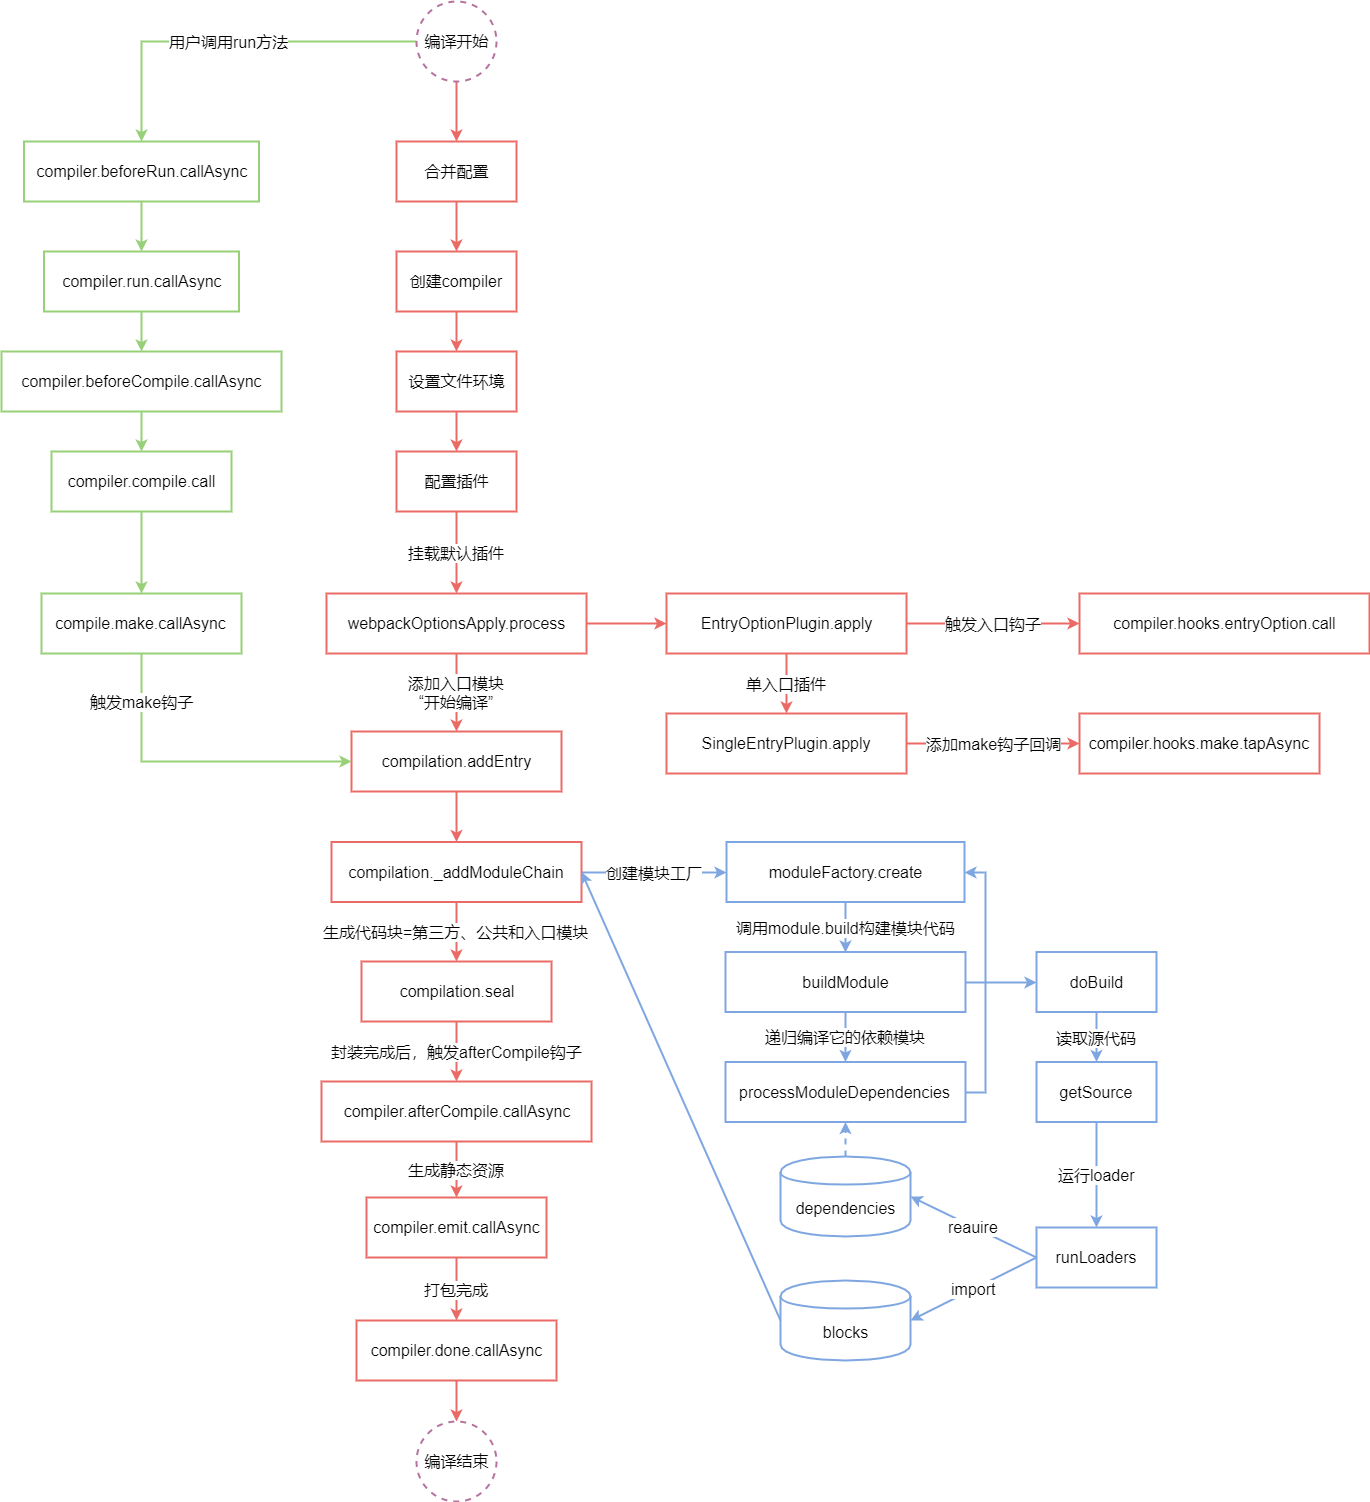

The diagram above was exported from draw.io. Its source (the exported page's mxGraphModel, read from the mxfile embedded in the PNG):
<mxGraphModel dx="1536" dy="881" grid="1" gridSize="10" guides="1" tooltips="1" connect="1" arrows="1" fold="1" page="1" pageScale="1" pageWidth="3000" pageHeight="3000" background="#ffffff" math="0" shadow="0">
  <root>
    <mxCell id="0" />
    <mxCell id="1" parent="0" />
    <mxCell id="kOv04CA45xaa4z-mt_Bx-2" style="edgeStyle=orthogonalEdgeStyle;rounded=0;orthogonalLoop=1;jettySize=auto;html=1;exitX=0.5;exitY=1;exitDx=0;exitDy=0;strokeWidth=2;fontSize=16;strokeColor=#EA6B66;" edge="1" parent="1" source="kOv04CA45xaa4z-mt_Bx-1" target="kOv04CA45xaa4z-mt_Bx-3">
      <mxGeometry relative="1" as="geometry">
        <mxPoint x="485" y="210" as="targetPoint" />
      </mxGeometry>
    </mxCell>
    <mxCell id="kOv04CA45xaa4z-mt_Bx-11" value="用户调用run方法" style="edgeStyle=orthogonalEdgeStyle;rounded=0;orthogonalLoop=1;jettySize=auto;html=1;strokeWidth=2;fontSize=16;strokeColor=#97D077;" edge="1" parent="1" source="kOv04CA45xaa4z-mt_Bx-1" target="kOv04CA45xaa4z-mt_Bx-13">
      <mxGeometry relative="1" as="geometry">
        <mxPoint x="365" y="60" as="targetPoint" />
      </mxGeometry>
    </mxCell>
    <mxCell id="kOv04CA45xaa4z-mt_Bx-1" value="编译开始" style="ellipse;whiteSpace=wrap;html=1;aspect=fixed;strokeWidth=2;fontSize=16;strokeColor=#B5739D;dashed=1;" vertex="1" parent="1">
      <mxGeometry x="445" y="20" width="80" height="80" as="geometry" />
    </mxCell>
    <mxCell id="kOv04CA45xaa4z-mt_Bx-5" value="" style="edgeStyle=orthogonalEdgeStyle;rounded=0;orthogonalLoop=1;jettySize=auto;html=1;strokeWidth=2;fontSize=16;strokeColor=#EA6B66;" edge="1" parent="1" source="kOv04CA45xaa4z-mt_Bx-3" target="kOv04CA45xaa4z-mt_Bx-4">
      <mxGeometry relative="1" as="geometry" />
    </mxCell>
    <mxCell id="kOv04CA45xaa4z-mt_Bx-3" value="合并配置" style="rounded=0;whiteSpace=wrap;html=1;strokeWidth=2;fontSize=16;strokeColor=#EA6B66;" vertex="1" parent="1">
      <mxGeometry x="425" y="160" width="120" height="60" as="geometry" />
    </mxCell>
    <mxCell id="kOv04CA45xaa4z-mt_Bx-7" value="" style="edgeStyle=orthogonalEdgeStyle;rounded=0;orthogonalLoop=1;jettySize=auto;html=1;strokeWidth=2;fontSize=16;strokeColor=#EA6B66;" edge="1" parent="1" source="kOv04CA45xaa4z-mt_Bx-4" target="kOv04CA45xaa4z-mt_Bx-6">
      <mxGeometry relative="1" as="geometry" />
    </mxCell>
    <mxCell id="kOv04CA45xaa4z-mt_Bx-4" value="创建compiler" style="rounded=0;whiteSpace=wrap;html=1;strokeWidth=2;fontSize=16;strokeColor=#EA6B66;" vertex="1" parent="1">
      <mxGeometry x="425" y="270" width="120" height="60" as="geometry" />
    </mxCell>
    <mxCell id="kOv04CA45xaa4z-mt_Bx-9" value="" style="edgeStyle=orthogonalEdgeStyle;rounded=0;orthogonalLoop=1;jettySize=auto;html=1;strokeWidth=2;fontSize=16;strokeColor=#EA6B66;" edge="1" parent="1" source="kOv04CA45xaa4z-mt_Bx-6" target="kOv04CA45xaa4z-mt_Bx-8">
      <mxGeometry relative="1" as="geometry" />
    </mxCell>
    <mxCell id="kOv04CA45xaa4z-mt_Bx-6" value="设置文件环境" style="rounded=0;whiteSpace=wrap;html=1;strokeWidth=2;fontSize=16;strokeColor=#EA6B66;" vertex="1" parent="1">
      <mxGeometry x="425" y="370" width="120" height="60" as="geometry" />
    </mxCell>
    <mxCell id="kOv04CA45xaa4z-mt_Bx-48" value="挂载默认插件" style="edgeStyle=orthogonalEdgeStyle;rounded=0;orthogonalLoop=1;jettySize=auto;html=1;strokeColor=#EA6B66;strokeWidth=2;fontSize=16;" edge="1" parent="1" source="kOv04CA45xaa4z-mt_Bx-8" target="kOv04CA45xaa4z-mt_Bx-47">
      <mxGeometry relative="1" as="geometry" />
    </mxCell>
    <mxCell id="kOv04CA45xaa4z-mt_Bx-8" value="配置插件" style="rounded=0;whiteSpace=wrap;html=1;strokeWidth=2;fontSize=16;strokeColor=#EA6B66;" vertex="1" parent="1">
      <mxGeometry x="425" y="470" width="120" height="60" as="geometry" />
    </mxCell>
    <mxCell id="kOv04CA45xaa4z-mt_Bx-50" value="" style="edgeStyle=orthogonalEdgeStyle;rounded=0;orthogonalLoop=1;jettySize=auto;html=1;strokeColor=#EA6B66;strokeWidth=2;fontSize=16;" edge="1" parent="1" source="kOv04CA45xaa4z-mt_Bx-47" target="kOv04CA45xaa4z-mt_Bx-49">
      <mxGeometry relative="1" as="geometry" />
    </mxCell>
    <mxCell id="kOv04CA45xaa4z-mt_Bx-57" value="添加入口模块&lt;br style=&quot;font-size: 16px;&quot;&gt;“开始编译”" style="edgeStyle=orthogonalEdgeStyle;rounded=0;orthogonalLoop=1;jettySize=auto;html=1;exitX=0.5;exitY=1;exitDx=0;exitDy=0;entryX=0.5;entryY=0;entryDx=0;entryDy=0;strokeColor=#EA6B66;strokeWidth=2;fontSize=16;" edge="1" parent="1" source="kOv04CA45xaa4z-mt_Bx-47" target="kOv04CA45xaa4z-mt_Bx-22">
      <mxGeometry relative="1" as="geometry" />
    </mxCell>
    <mxCell id="kOv04CA45xaa4z-mt_Bx-47" value="webpackOptionsApply.process" style="rounded=0;whiteSpace=wrap;html=1;strokeWidth=2;fontSize=16;strokeColor=#EA6B66;" vertex="1" parent="1">
      <mxGeometry x="355" y="612" width="260" height="60" as="geometry" />
    </mxCell>
    <mxCell id="kOv04CA45xaa4z-mt_Bx-52" value="触发入口钩子" style="edgeStyle=orthogonalEdgeStyle;rounded=0;orthogonalLoop=1;jettySize=auto;html=1;strokeColor=#EA6B66;strokeWidth=2;fontSize=16;" edge="1" parent="1" source="kOv04CA45xaa4z-mt_Bx-49" target="kOv04CA45xaa4z-mt_Bx-51">
      <mxGeometry relative="1" as="geometry" />
    </mxCell>
    <mxCell id="kOv04CA45xaa4z-mt_Bx-54" value="单入口插件" style="edgeStyle=orthogonalEdgeStyle;rounded=0;orthogonalLoop=1;jettySize=auto;html=1;strokeColor=#EA6B66;strokeWidth=2;fontSize=16;" edge="1" parent="1" source="kOv04CA45xaa4z-mt_Bx-49" target="kOv04CA45xaa4z-mt_Bx-53">
      <mxGeometry relative="1" as="geometry" />
    </mxCell>
    <mxCell id="kOv04CA45xaa4z-mt_Bx-49" value="EntryOptionPlugin.apply" style="rounded=0;whiteSpace=wrap;html=1;strokeWidth=2;fontSize=16;strokeColor=#EA6B66;" vertex="1" parent="1">
      <mxGeometry x="695" y="612" width="240" height="60" as="geometry" />
    </mxCell>
    <mxCell id="kOv04CA45xaa4z-mt_Bx-56" value="添加make钩子回调" style="edgeStyle=orthogonalEdgeStyle;rounded=0;orthogonalLoop=1;jettySize=auto;html=1;strokeColor=#EA6B66;strokeWidth=2;fontSize=16;exitX=1;exitY=0.5;exitDx=0;exitDy=0;entryX=0;entryY=0.5;entryDx=0;entryDy=0;" edge="1" parent="1" source="kOv04CA45xaa4z-mt_Bx-53" target="kOv04CA45xaa4z-mt_Bx-55">
      <mxGeometry relative="1" as="geometry">
        <mxPoint x="929" y="722" as="sourcePoint" />
        <mxPoint x="1102" y="722" as="targetPoint" />
      </mxGeometry>
    </mxCell>
    <mxCell id="kOv04CA45xaa4z-mt_Bx-53" value="SingleEntryPlugin.apply" style="rounded=0;whiteSpace=wrap;html=1;strokeWidth=2;fontSize=16;strokeColor=#EA6B66;" vertex="1" parent="1">
      <mxGeometry x="695" y="732" width="240" height="60" as="geometry" />
    </mxCell>
    <mxCell id="kOv04CA45xaa4z-mt_Bx-55" value="compiler.hooks.make.tapAsync" style="rounded=0;whiteSpace=wrap;html=1;strokeWidth=2;fontSize=16;strokeColor=#EA6B66;" vertex="1" parent="1">
      <mxGeometry x="1108" y="732" width="240" height="60" as="geometry" />
    </mxCell>
    <mxCell id="kOv04CA45xaa4z-mt_Bx-51" value="compiler.hooks.entryOption.call" style="rounded=0;whiteSpace=wrap;html=1;strokeWidth=2;fontSize=16;strokeColor=#EA6B66;" vertex="1" parent="1">
      <mxGeometry x="1108" y="612" width="290" height="60" as="geometry" />
    </mxCell>
    <mxCell id="kOv04CA45xaa4z-mt_Bx-25" value="" style="edgeStyle=orthogonalEdgeStyle;rounded=0;orthogonalLoop=1;jettySize=auto;html=1;strokeWidth=2;fontSize=16;strokeColor=#EA6B66;" edge="1" parent="1" source="kOv04CA45xaa4z-mt_Bx-22" target="kOv04CA45xaa4z-mt_Bx-24">
      <mxGeometry relative="1" as="geometry" />
    </mxCell>
    <mxCell id="kOv04CA45xaa4z-mt_Bx-22" value="compilation.addEntry" style="rounded=0;whiteSpace=wrap;html=1;strokeWidth=2;fontSize=16;strokeColor=#EA6B66;" vertex="1" parent="1">
      <mxGeometry x="380" y="750" width="210" height="60" as="geometry" />
    </mxCell>
    <mxCell id="kOv04CA45xaa4z-mt_Bx-27" value="生成代码块=第三方、公共和入口模块" style="edgeStyle=orthogonalEdgeStyle;rounded=0;orthogonalLoop=1;jettySize=auto;html=1;strokeWidth=2;fontSize=16;strokeColor=#EA6B66;" edge="1" parent="1" source="kOv04CA45xaa4z-mt_Bx-24" target="kOv04CA45xaa4z-mt_Bx-26">
      <mxGeometry relative="1" as="geometry" />
    </mxCell>
    <mxCell id="kOv04CA45xaa4z-mt_Bx-59" value="创建模块工厂" style="edgeStyle=orthogonalEdgeStyle;rounded=0;orthogonalLoop=1;jettySize=auto;html=1;exitX=1;exitY=0.5;exitDx=0;exitDy=0;entryX=0;entryY=0.5;entryDx=0;entryDy=0;strokeColor=#7EA6E0;strokeWidth=2;fontSize=16;" edge="1" parent="1" source="kOv04CA45xaa4z-mt_Bx-24" target="kOv04CA45xaa4z-mt_Bx-41">
      <mxGeometry relative="1" as="geometry" />
    </mxCell>
    <mxCell id="kOv04CA45xaa4z-mt_Bx-24" value="compilation._addModuleChain" style="rounded=0;whiteSpace=wrap;html=1;strokeWidth=2;fontSize=16;strokeColor=#EA6B66;" vertex="1" parent="1">
      <mxGeometry x="360" y="860.5" width="250" height="60" as="geometry" />
    </mxCell>
    <mxCell id="kOv04CA45xaa4z-mt_Bx-40" value="递归编译它的依赖模块" style="edgeStyle=orthogonalEdgeStyle;rounded=0;orthogonalLoop=1;jettySize=auto;html=1;strokeWidth=2;fontSize=16;strokeColor=#7EA6E0;" edge="1" parent="1" source="kOv04CA45xaa4z-mt_Bx-37" target="kOv04CA45xaa4z-mt_Bx-39">
      <mxGeometry relative="1" as="geometry" />
    </mxCell>
    <mxCell id="kOv04CA45xaa4z-mt_Bx-60" style="edgeStyle=orthogonalEdgeStyle;rounded=0;orthogonalLoop=1;jettySize=auto;html=1;exitX=1;exitY=0.5;exitDx=0;exitDy=0;strokeColor=#7EA6E0;strokeWidth=2;fontSize=16;fontColor=#000000;" edge="1" parent="1" source="kOv04CA45xaa4z-mt_Bx-37" target="kOv04CA45xaa4z-mt_Bx-61">
      <mxGeometry relative="1" as="geometry">
        <mxPoint x="1094" y="1001" as="targetPoint" />
      </mxGeometry>
    </mxCell>
    <mxCell id="kOv04CA45xaa4z-mt_Bx-37" value="buildModule" style="rounded=0;whiteSpace=wrap;html=1;strokeWidth=2;fontSize=16;strokeColor=#7EA6E0;" vertex="1" parent="1">
      <mxGeometry x="754" y="970.5" width="240" height="60" as="geometry" />
    </mxCell>
    <mxCell id="kOv04CA45xaa4z-mt_Bx-44" style="edgeStyle=orthogonalEdgeStyle;rounded=0;orthogonalLoop=1;jettySize=auto;html=1;exitX=1;exitY=0.5;exitDx=0;exitDy=0;entryX=1;entryY=0.5;entryDx=0;entryDy=0;strokeWidth=2;fontSize=16;strokeColor=#7EA6E0;" edge="1" parent="1" source="kOv04CA45xaa4z-mt_Bx-39" target="kOv04CA45xaa4z-mt_Bx-41">
      <mxGeometry relative="1" as="geometry" />
    </mxCell>
    <mxCell id="kOv04CA45xaa4z-mt_Bx-39" value="processModuleDependencies" style="rounded=0;whiteSpace=wrap;html=1;strokeWidth=2;fontSize=16;strokeColor=#7EA6E0;" vertex="1" parent="1">
      <mxGeometry x="754" y="1080.5" width="240" height="60" as="geometry" />
    </mxCell>
    <mxCell id="kOv04CA45xaa4z-mt_Bx-29" value="封装完成后，触发afterCompile钩子" style="edgeStyle=orthogonalEdgeStyle;rounded=0;orthogonalLoop=1;jettySize=auto;html=1;strokeWidth=2;fontSize=16;strokeColor=#EA6B66;" edge="1" parent="1" source="kOv04CA45xaa4z-mt_Bx-26" target="kOv04CA45xaa4z-mt_Bx-28">
      <mxGeometry relative="1" as="geometry" />
    </mxCell>
    <mxCell id="kOv04CA45xaa4z-mt_Bx-26" value="compilation.seal" style="rounded=0;whiteSpace=wrap;html=1;strokeWidth=2;fontSize=16;strokeColor=#EA6B66;" vertex="1" parent="1">
      <mxGeometry x="390" y="980" width="190" height="60" as="geometry" />
    </mxCell>
    <mxCell id="kOv04CA45xaa4z-mt_Bx-31" value="生成静态资源" style="edgeStyle=orthogonalEdgeStyle;rounded=0;orthogonalLoop=1;jettySize=auto;html=1;strokeWidth=2;fontSize=16;strokeColor=#EA6B66;" edge="1" parent="1" source="kOv04CA45xaa4z-mt_Bx-28" target="kOv04CA45xaa4z-mt_Bx-30">
      <mxGeometry relative="1" as="geometry" />
    </mxCell>
    <mxCell id="kOv04CA45xaa4z-mt_Bx-28" value="compiler.afterCompile.callAsync" style="rounded=0;whiteSpace=wrap;html=1;strokeWidth=2;fontSize=16;strokeColor=#EA6B66;" vertex="1" parent="1">
      <mxGeometry x="350" y="1100" width="270" height="60" as="geometry" />
    </mxCell>
    <mxCell id="kOv04CA45xaa4z-mt_Bx-33" value="打包完成" style="edgeStyle=orthogonalEdgeStyle;rounded=0;orthogonalLoop=1;jettySize=auto;html=1;strokeWidth=2;fontSize=16;strokeColor=#EA6B66;" edge="1" parent="1" source="kOv04CA45xaa4z-mt_Bx-30" target="kOv04CA45xaa4z-mt_Bx-32">
      <mxGeometry relative="1" as="geometry" />
    </mxCell>
    <mxCell id="kOv04CA45xaa4z-mt_Bx-30" value="compiler.emit.callAsync" style="rounded=0;whiteSpace=wrap;html=1;strokeWidth=2;fontSize=16;strokeColor=#EA6B66;" vertex="1" parent="1">
      <mxGeometry x="395" y="1216" width="180" height="60" as="geometry" />
    </mxCell>
    <mxCell id="kOv04CA45xaa4z-mt_Bx-35" value="" style="edgeStyle=orthogonalEdgeStyle;rounded=0;orthogonalLoop=1;jettySize=auto;html=1;strokeWidth=2;fontSize=16;strokeColor=#EA6B66;" edge="1" parent="1" source="kOv04CA45xaa4z-mt_Bx-32" target="kOv04CA45xaa4z-mt_Bx-36">
      <mxGeometry relative="1" as="geometry">
        <mxPoint x="485" y="1559" as="targetPoint" />
      </mxGeometry>
    </mxCell>
    <mxCell id="kOv04CA45xaa4z-mt_Bx-32" value="compiler.done.callAsync" style="rounded=0;whiteSpace=wrap;html=1;strokeWidth=2;fontSize=16;strokeColor=#EA6B66;" vertex="1" parent="1">
      <mxGeometry x="385" y="1339" width="200" height="60" as="geometry" />
    </mxCell>
    <mxCell id="kOv04CA45xaa4z-mt_Bx-15" value="" style="edgeStyle=orthogonalEdgeStyle;rounded=0;orthogonalLoop=1;jettySize=auto;html=1;strokeWidth=2;fontSize=16;strokeColor=#97D077;" edge="1" parent="1" source="kOv04CA45xaa4z-mt_Bx-13" target="kOv04CA45xaa4z-mt_Bx-14">
      <mxGeometry relative="1" as="geometry" />
    </mxCell>
    <mxCell id="kOv04CA45xaa4z-mt_Bx-13" value="compiler.beforeRun.callAsync" style="rounded=0;whiteSpace=wrap;html=1;strokeWidth=2;fontSize=16;strokeColor=#97D077;" vertex="1" parent="1">
      <mxGeometry x="52.5" y="160" width="235" height="60" as="geometry" />
    </mxCell>
    <mxCell id="kOv04CA45xaa4z-mt_Bx-17" value="" style="edgeStyle=orthogonalEdgeStyle;rounded=0;orthogonalLoop=1;jettySize=auto;html=1;strokeWidth=2;fontSize=16;strokeColor=#97D077;" edge="1" parent="1" source="kOv04CA45xaa4z-mt_Bx-14" target="kOv04CA45xaa4z-mt_Bx-16">
      <mxGeometry relative="1" as="geometry" />
    </mxCell>
    <mxCell id="kOv04CA45xaa4z-mt_Bx-14" value="compiler.run.callAsync" style="rounded=0;whiteSpace=wrap;html=1;strokeWidth=2;fontSize=16;strokeColor=#97D077;" vertex="1" parent="1">
      <mxGeometry x="72.5" y="270" width="195" height="60" as="geometry" />
    </mxCell>
    <mxCell id="kOv04CA45xaa4z-mt_Bx-19" value="" style="edgeStyle=orthogonalEdgeStyle;rounded=0;orthogonalLoop=1;jettySize=auto;html=1;strokeWidth=2;fontSize=16;strokeColor=#97D077;" edge="1" parent="1" source="kOv04CA45xaa4z-mt_Bx-16" target="kOv04CA45xaa4z-mt_Bx-18">
      <mxGeometry relative="1" as="geometry" />
    </mxCell>
    <mxCell id="kOv04CA45xaa4z-mt_Bx-16" value="compiler.beforeCompile.callAsync" style="rounded=0;whiteSpace=wrap;html=1;strokeWidth=2;fontSize=16;strokeColor=#97D077;" vertex="1" parent="1">
      <mxGeometry x="30" y="370" width="280" height="60" as="geometry" />
    </mxCell>
    <mxCell id="kOv04CA45xaa4z-mt_Bx-21" value="" style="edgeStyle=orthogonalEdgeStyle;rounded=0;orthogonalLoop=1;jettySize=auto;html=1;strokeWidth=2;fontSize=16;strokeColor=#97D077;" edge="1" parent="1" source="kOv04CA45xaa4z-mt_Bx-18" target="kOv04CA45xaa4z-mt_Bx-20">
      <mxGeometry relative="1" as="geometry" />
    </mxCell>
    <mxCell id="kOv04CA45xaa4z-mt_Bx-18" value="compiler.compile.call" style="rounded=0;whiteSpace=wrap;html=1;strokeWidth=2;fontSize=16;strokeColor=#97D077;" vertex="1" parent="1">
      <mxGeometry x="80" y="470" width="180" height="60" as="geometry" />
    </mxCell>
    <mxCell id="kOv04CA45xaa4z-mt_Bx-58" value="触发make钩子" style="edgeStyle=orthogonalEdgeStyle;rounded=0;orthogonalLoop=1;jettySize=auto;html=1;exitX=0.5;exitY=1;exitDx=0;exitDy=0;entryX=0;entryY=0.5;entryDx=0;entryDy=0;strokeColor=#97D077;strokeWidth=2;fontSize=16;fontColor=#000000;" edge="1" parent="1" source="kOv04CA45xaa4z-mt_Bx-20" target="kOv04CA45xaa4z-mt_Bx-22">
      <mxGeometry x="-0.6981" relative="1" as="geometry">
        <mxPoint as="offset" />
      </mxGeometry>
    </mxCell>
    <mxCell id="kOv04CA45xaa4z-mt_Bx-20" value="compile.make.callAsync" style="rounded=0;whiteSpace=wrap;html=1;strokeWidth=2;fontSize=16;strokeColor=#97D077;" vertex="1" parent="1">
      <mxGeometry x="70" y="612" width="200" height="60" as="geometry" />
    </mxCell>
    <mxCell id="kOv04CA45xaa4z-mt_Bx-36" value="编译结束" style="ellipse;whiteSpace=wrap;html=1;aspect=fixed;fontSize=16;strokeWidth=2;dashed=1;strokeColor=#B5739D;" vertex="1" parent="1">
      <mxGeometry x="445" y="1440" width="80" height="80" as="geometry" />
    </mxCell>
    <mxCell id="kOv04CA45xaa4z-mt_Bx-42" value="调用module.build构建模块代码" style="edgeStyle=orthogonalEdgeStyle;rounded=0;orthogonalLoop=1;jettySize=auto;html=1;exitX=0.5;exitY=1;exitDx=0;exitDy=0;entryX=0.5;entryY=0;entryDx=0;entryDy=0;strokeWidth=2;fontSize=16;strokeColor=#7EA6E0;" edge="1" parent="1" source="kOv04CA45xaa4z-mt_Bx-41" target="kOv04CA45xaa4z-mt_Bx-37">
      <mxGeometry relative="1" as="geometry" />
    </mxCell>
    <mxCell id="kOv04CA45xaa4z-mt_Bx-41" value="moduleFactory.create" style="rounded=0;whiteSpace=wrap;html=1;strokeWidth=2;fontSize=16;strokeColor=#7EA6E0;" vertex="1" parent="1">
      <mxGeometry x="755" y="860.5" width="238" height="60" as="geometry" />
    </mxCell>
    <mxCell id="kOv04CA45xaa4z-mt_Bx-63" value="读取源代码" style="edgeStyle=orthogonalEdgeStyle;rounded=0;orthogonalLoop=1;jettySize=auto;html=1;strokeColor=#7EA6E0;strokeWidth=2;fontSize=16;fontColor=#000000;exitX=0.5;exitY=1;exitDx=0;exitDy=0;" edge="1" parent="1" source="kOv04CA45xaa4z-mt_Bx-61" target="kOv04CA45xaa4z-mt_Bx-62">
      <mxGeometry relative="1" as="geometry" />
    </mxCell>
    <mxCell id="kOv04CA45xaa4z-mt_Bx-61" value="doBuild" style="rounded=0;whiteSpace=wrap;html=1;strokeWidth=2;strokeColor=#7EA6E0;fontSize=16;" vertex="1" parent="1">
      <mxGeometry x="1065" y="970.5" width="120" height="60" as="geometry" />
    </mxCell>
    <mxCell id="kOv04CA45xaa4z-mt_Bx-65" value="运行loader" style="edgeStyle=orthogonalEdgeStyle;rounded=0;orthogonalLoop=1;jettySize=auto;html=1;strokeColor=#7EA6E0;strokeWidth=2;fontSize=16;fontColor=#000000;" edge="1" parent="1" source="kOv04CA45xaa4z-mt_Bx-62" target="kOv04CA45xaa4z-mt_Bx-64">
      <mxGeometry relative="1" as="geometry" />
    </mxCell>
    <mxCell id="kOv04CA45xaa4z-mt_Bx-62" value="getSource" style="rounded=0;whiteSpace=wrap;html=1;strokeWidth=2;strokeColor=#7EA6E0;fontSize=16;" vertex="1" parent="1">
      <mxGeometry x="1065" y="1080.5" width="120" height="60" as="geometry" />
    </mxCell>
    <mxCell id="kOv04CA45xaa4z-mt_Bx-66" value="reauire" style="rounded=0;orthogonalLoop=1;jettySize=auto;html=1;exitX=0;exitY=0.5;exitDx=0;exitDy=0;strokeColor=#7EA6E0;strokeWidth=2;fontSize=16;fontColor=#000000;entryX=1;entryY=0.5;entryDx=0;entryDy=0;" edge="1" parent="1" source="kOv04CA45xaa4z-mt_Bx-64" target="kOv04CA45xaa4z-mt_Bx-67">
      <mxGeometry relative="1" as="geometry">
        <mxPoint x="1654" y="966" as="targetPoint" />
      </mxGeometry>
    </mxCell>
    <mxCell id="kOv04CA45xaa4z-mt_Bx-68" value="import" style="rounded=0;orthogonalLoop=1;jettySize=auto;html=1;exitX=0;exitY=0.5;exitDx=0;exitDy=0;strokeColor=#7EA6E0;strokeWidth=2;fontSize=16;fontColor=#000000;entryX=1;entryY=0.5;entryDx=0;entryDy=0;" edge="1" parent="1" source="kOv04CA45xaa4z-mt_Bx-64" target="kOv04CA45xaa4z-mt_Bx-69">
      <mxGeometry relative="1" as="geometry">
        <mxPoint x="1694" y="1106" as="targetPoint" />
      </mxGeometry>
    </mxCell>
    <mxCell id="kOv04CA45xaa4z-mt_Bx-64" value="runLoaders" style="rounded=0;whiteSpace=wrap;html=1;strokeWidth=2;strokeColor=#7EA6E0;fontSize=16;" vertex="1" parent="1">
      <mxGeometry x="1065" y="1246" width="120" height="60" as="geometry" />
    </mxCell>
    <mxCell id="kOv04CA45xaa4z-mt_Bx-74" style="edgeStyle=none;rounded=0;orthogonalLoop=1;jettySize=auto;html=1;exitX=0.5;exitY=0;exitDx=0;exitDy=0;entryX=0.5;entryY=1;entryDx=0;entryDy=0;strokeColor=#7EA6E0;strokeWidth=2;fontSize=16;fontColor=#000000;dashed=1;" edge="1" parent="1" source="kOv04CA45xaa4z-mt_Bx-67" target="kOv04CA45xaa4z-mt_Bx-39">
      <mxGeometry relative="1" as="geometry" />
    </mxCell>
    <mxCell id="kOv04CA45xaa4z-mt_Bx-67" value="dependencies" style="shape=cylinder;whiteSpace=wrap;html=1;boundedLbl=1;backgroundOutline=1;fontSize=16;strokeWidth=2;strokeColor=#7EA6E0;" vertex="1" parent="1">
      <mxGeometry x="809" y="1175" width="130" height="80" as="geometry" />
    </mxCell>
    <mxCell id="kOv04CA45xaa4z-mt_Bx-73" style="edgeStyle=none;rounded=0;orthogonalLoop=1;jettySize=auto;html=1;exitX=0;exitY=0.5;exitDx=0;exitDy=0;entryX=1;entryY=0.5;entryDx=0;entryDy=0;strokeColor=#7EA6E0;strokeWidth=2;fontSize=16;fontColor=#000000;" edge="1" parent="1" source="kOv04CA45xaa4z-mt_Bx-69" target="kOv04CA45xaa4z-mt_Bx-24">
      <mxGeometry relative="1" as="geometry" />
    </mxCell>
    <mxCell id="kOv04CA45xaa4z-mt_Bx-69" value="blocks" style="shape=cylinder;whiteSpace=wrap;html=1;boundedLbl=1;backgroundOutline=1;fontSize=16;strokeWidth=2;strokeColor=#7EA6E0;" vertex="1" parent="1">
      <mxGeometry x="809" y="1299" width="130" height="80" as="geometry" />
    </mxCell>
  </root>
</mxGraphModel>